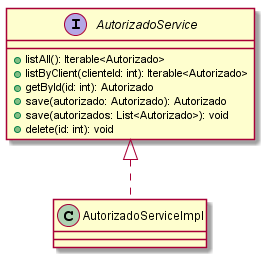

The diagram above was rendered by PlantUML. Its source (embedded in the PNG):
@startuml AutorizadoService
interface AutorizadoService {
 + listAll(): Iterable<Autorizado>
 + listByClient(clienteId: int): Iterable<Autorizado>
 + getById(id: int): Autorizado
 + save(autorizado: Autorizado): Autorizado
 + save(autorizados: List<Autorizado>): void
 + delete(id: int): void
}
AutorizadoService <|.. AutorizadoServiceImpl
@enduml